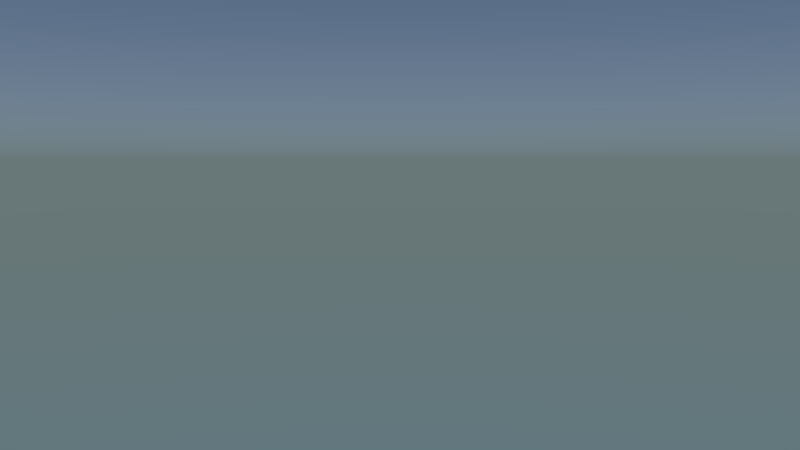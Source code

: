 # Source: Shot_5.blend  (saved by Blender 2.75.0; exported with 4.5.12 LTS)
import bpy
from mathutils import Matrix  # noqa: F401  (used for matrix-valued properties, if any)

bpy.ops.wm.read_factory_settings(use_empty=True)
scene = bpy.context.scene
scene.name = 'Scene'

# ---- collections
col_collection_1 = bpy.data.collections.new('Collection 1'); scene.collection.children.link(col_collection_1)
col_g_rucksack_001 = bpy.data.collections.new('G_Rucksack.001')  # instanced only; not linked into the scene
col_g_kevin_001 = bpy.data.collections.new('G_Kevin.001')  # instanced only; not linked into the scene
col_g_bridge = bpy.data.collections.new('G_Bridge')  # instanced only; not linked into the scene

# ---- world
world_world = bpy.data.worlds.new('World'); scene.world = world_world
world_world.use_nodes = True; world_world.node_tree.nodes.clear()
_N = world_world.node_tree.nodes; _L = world_world.node_tree.links
n0 = _N.new('ShaderNodeOutputWorld'); n0.name = 'World Output'; n0.location = (300, 300)
n1 = _N.new('ShaderNodeBackground'); n1.name = 'Background'; n1.location = (10, 300)
n2 = _N.new('ShaderNodeTexSky'); n2.name = 'Sky Texture'; n2.location = (-190, 300)
n2.sky_type = 'HOSEK_WILKIE'
n2.sun_elevation = 1.571
_L.new(n1.outputs[0], n0.inputs[0])
_L.new(n2.outputs[0], n1.inputs[0])
n0.is_active_output = True
world_world.color = (0.05088, 0.05088, 0.05088)
world_world.use_sun_shadow = False
world_world.sun_shadow_jitter_overblur = 0.0
world_world.cycles.sampling_method = 'MANUAL'
world_world.cycles.sample_map_resolution = 256
world_world.light_settings.ao_factor = 0.5

# ---- cameras
cam_camera = bpy.data.cameras.new('Camera')
cam_camera.clip_end = 100.0
cam_camera.lens = 35.0
cam_camera.sensor_width = 32.0
cam_camera.sensor_height = 18.0
cam_camera.display_size = 2.0
cam_camera.dof.focus_distance = 0.0

# ---- lights
light_lamp = bpy.data.lights.new('Lamp', 'SUN')
light_lamp.transmission_factor = 0.0
light_lamp.cutoff_distance = 30.0
light_lamp.angle = 0.0
light_lamp.energy = 5.0
light_lamp.shadow_buffer_clip_start = 1.001
light_lamp.shadow_cascade_max_distance = 1000.0
light_lamp.cycles.use_multiple_importance_sampling = False
arm_armature = bpy.data.armatures.new('Armature')  # bones are not reproduced

# ---- objects
ob_g_kevin_001_proxy = bpy.data.objects.new('G_Kevin.001_proxy', arm_armature)
ob_g_rucksack_001 = bpy.data.objects.new('G_Rucksack.001', None)
ob_g_kevin_001 = bpy.data.objects.new('G_Kevin.001', None)
ob_camera = bpy.data.objects.new('Camera', cam_camera)
ob_g_bridge = bpy.data.objects.new('G_Bridge', None)
ob_lamp = bpy.data.objects.new('Lamp', light_lamp)

# ---- transforms, parenting, visibility, modifiers, constraints
ob_g_kevin_001_proxy.location = (-0.5153, 47.32, 14.5)
ob_g_kevin_001_proxy.scale = (0.5568, 0.5568, 0.5568)
ob_g_kevin_001_proxy.lineart.crease_threshold = 0.0
ob_g_rucksack_001.parent = ob_g_kevin_001_proxy
ob_g_rucksack_001.matrix_parent_inverse = Matrix(((1.796, 0.0, 0.0, 0.9254), (0.0, 5.96e-08, 1.796, -27.24), (0.0, -1.796, 0.0, 84.99), (0.0, 0.0, 0.0, 1.0)))
ob_g_rucksack_001.location = (-0.5153, 47.3, 14.86)
ob_g_rucksack_001.rotation_euler = (-0.06161, 8.127e-09, -1.566e-09)
ob_g_rucksack_001.scale = (0.5508, 0.5508, 0.5508)
ob_g_rucksack_001.empty_image_offset = (0.0, 0.0)
ob_g_rucksack_001.show_instancer_for_render = False
ob_g_rucksack_001.instance_type = 'COLLECTION'
ob_g_rucksack_001.lineart.crease_threshold = 0.0
ob_g_kevin_001.location = (-0.5153, 47.32, 14.83)
ob_g_kevin_001.scale = (0.5568, 0.5568, 0.5568)
ob_g_kevin_001.empty_image_offset = (0.0, 0.0)
ob_g_kevin_001.show_instancer_for_render = False
ob_g_kevin_001.instance_type = 'COLLECTION'
ob_g_kevin_001.lineart.crease_threshold = 0.0
ob_camera.location = (5.261, 59.57, 16.22)
ob_camera.rotation_euler = (1.496, 0.0001831, 2.774)
ob_camera.scale = (1.0, 1.0, 1.0)
ob_camera.lineart.crease_threshold = 0.0
_c = ob_camera.constraints.new('TRACK_TO'); _c.name = 'Track To'
ob_g_bridge.location = (1.524, 26.22, 6.375)
ob_g_bridge.empty_image_offset = (0.0, 0.0)
ob_g_bridge.show_instancer_for_render = False
ob_g_bridge.instance_type = 'COLLECTION'
ob_g_bridge.lineart.crease_threshold = 0.0
ob_lamp.location = (4.076, 1.005, 5.904)
ob_lamp.rotation_euler = (0.6503, 0.05522, 1.866)
ob_lamp.lock_rotations_4d = False
ob_lamp.empty_display_type = 'ARROWS'
ob_lamp.color = (0.0, 0.0, 0.0, 0.0)
ob_lamp.lineart.crease_threshold = 0.0
ob_g_rucksack_001.instance_collection = col_g_rucksack_001
ob_g_kevin_001.instance_collection = col_g_kevin_001
ob_g_bridge.instance_collection = col_g_bridge

# ---- collection membership
col_collection_1.objects.link(ob_g_kevin_001_proxy)
col_collection_1.objects.link(ob_g_rucksack_001)
col_collection_1.objects.link(ob_g_kevin_001)
col_collection_1.objects.link(ob_camera)
col_collection_1.objects.link(ob_g_bridge)
col_collection_1.objects.link(ob_lamp)

# ---- scene / render settings (as saved in the file)
scene.camera = ob_camera
scene.frame_start = 1; scene.frame_end = 120; scene.frame_set(112)
scene.render.engine = 'CYCLES'
scene.render.fps = 30
scene.render.dither_intensity = 0.0
scene.cycles.use_denoising = False
scene.cycles.samples = 40
scene.cycles.sampling_pattern = 'TABULATED_SOBOL'
scene.cycles.light_sampling_threshold = 0.0
scene.cycles.use_adaptive_sampling = False
scene.cycles.use_light_tree = False
scene.cycles.caustics_reflective = False
scene.cycles.caustics_refractive = False
scene.cycles.blur_glossy = 0.0
scene.cycles.max_bounces = 8
scene.cycles.diffuse_bounces = 0
scene.cycles.glossy_bounces = 1
scene.cycles.transmission_bounces = 2
scene.cycles.pixel_filter_type = 'GAUSSIAN'
scene.cycles.sample_clamp_indirect = 0.0
scene.view_settings.view_transform = 'Standard'
bpy.context.view_layer.update()
